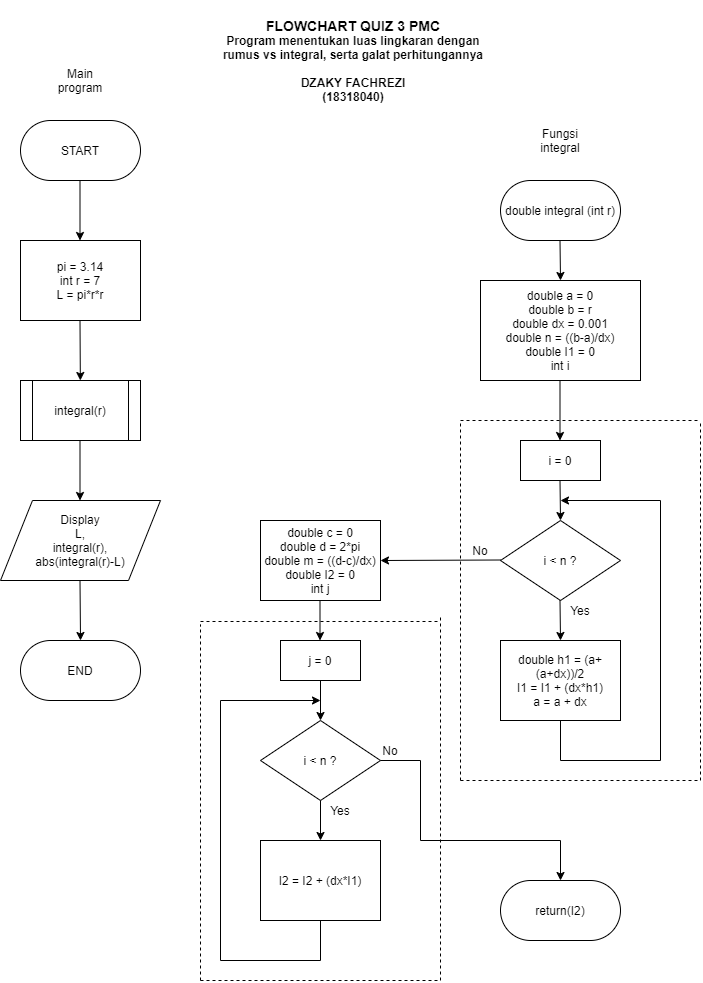

The diagram above was exported from draw.io. Its source (the exported page's mxGraphModel, read from the mxfile embedded in the PNG):
<mxGraphModel dx="1736" dy="964" grid="1" gridSize="10" guides="1" tooltips="1" connect="1" arrows="1" fold="1" page="1" pageScale="1" pageWidth="827" pageHeight="1169" math="0" shadow="0">
  <root>
    <mxCell id="0" />
    <mxCell id="1" parent="0" />
    <mxCell id="caghveQs8EhIh5qlNG1p-1" value="&lt;b&gt;&lt;font style=&quot;font-size: 14px&quot;&gt;FLOWCHART QUIZ 3 PMC&lt;/font&gt;&lt;br&gt;Program menentukan luas lingkaran dengan&lt;br&gt;rumus vs integral, serta galat perhitungannya&lt;br&gt;&lt;br&gt;DZAKY FACHREZI&lt;br&gt;(18318040)&lt;br&gt;&lt;/b&gt;" style="text;html=1;strokeColor=none;fillColor=none;align=center;verticalAlign=middle;whiteSpace=wrap;rounded=0;" vertex="1" parent="1">
      <mxGeometry x="273" width="280" height="120" as="geometry" />
    </mxCell>
    <mxCell id="caghveQs8EhIh5qlNG1p-2" value="START" style="rounded=1;whiteSpace=wrap;html=1;arcSize=50;" vertex="1" parent="1">
      <mxGeometry x="80" y="120" width="120" height="60" as="geometry" />
    </mxCell>
    <mxCell id="caghveQs8EhIh5qlNG1p-3" value="" style="endArrow=classic;html=1;" edge="1" parent="1">
      <mxGeometry width="50" height="50" relative="1" as="geometry">
        <mxPoint x="139.5" y="180" as="sourcePoint" />
        <mxPoint x="139.5" y="240" as="targetPoint" />
      </mxGeometry>
    </mxCell>
    <mxCell id="caghveQs8EhIh5qlNG1p-5" value="pi = 3.14&lt;br&gt;int r = 7&lt;br&gt;L = pi*r*r" style="rounded=0;whiteSpace=wrap;html=1;" vertex="1" parent="1">
      <mxGeometry x="80" y="240" width="120" height="80" as="geometry" />
    </mxCell>
    <mxCell id="caghveQs8EhIh5qlNG1p-6" value="" style="endArrow=classic;html=1;" edge="1" parent="1" target="caghveQs8EhIh5qlNG1p-7">
      <mxGeometry width="50" height="50" relative="1" as="geometry">
        <mxPoint x="139.5" y="320" as="sourcePoint" />
        <mxPoint x="139.5" y="380" as="targetPoint" />
      </mxGeometry>
    </mxCell>
    <mxCell id="caghveQs8EhIh5qlNG1p-7" value="integral(r)" style="shape=process;whiteSpace=wrap;html=1;backgroundOutline=1;" vertex="1" parent="1">
      <mxGeometry x="80" y="380" width="120" height="60" as="geometry" />
    </mxCell>
    <mxCell id="caghveQs8EhIh5qlNG1p-8" value="" style="endArrow=classic;html=1;" edge="1" parent="1">
      <mxGeometry width="50" height="50" relative="1" as="geometry">
        <mxPoint x="139.5" y="440" as="sourcePoint" />
        <mxPoint x="139.5" y="500" as="targetPoint" />
      </mxGeometry>
    </mxCell>
    <mxCell id="caghveQs8EhIh5qlNG1p-9" value="Display&lt;br&gt;L,&lt;br&gt;integral(r),&lt;br&gt;abs(integral(r)-L)" style="shape=parallelogram;perimeter=parallelogramPerimeter;whiteSpace=wrap;html=1;" vertex="1" parent="1">
      <mxGeometry x="60" y="500" width="160" height="80" as="geometry" />
    </mxCell>
    <mxCell id="caghveQs8EhIh5qlNG1p-10" value="" style="endArrow=classic;html=1;" edge="1" parent="1">
      <mxGeometry width="50" height="50" relative="1" as="geometry">
        <mxPoint x="139.5" y="580" as="sourcePoint" />
        <mxPoint x="140" y="640" as="targetPoint" />
      </mxGeometry>
    </mxCell>
    <mxCell id="caghveQs8EhIh5qlNG1p-11" value="END" style="rounded=1;whiteSpace=wrap;html=1;arcSize=50;" vertex="1" parent="1">
      <mxGeometry x="80" y="640" width="120" height="60" as="geometry" />
    </mxCell>
    <mxCell id="caghveQs8EhIh5qlNG1p-12" value="Main program" style="text;html=1;strokeColor=none;fillColor=none;align=center;verticalAlign=middle;whiteSpace=wrap;rounded=0;" vertex="1" parent="1">
      <mxGeometry x="110" y="60" width="60" height="40" as="geometry" />
    </mxCell>
    <mxCell id="caghveQs8EhIh5qlNG1p-13" value="Fungsi integral" style="text;html=1;strokeColor=none;fillColor=none;align=center;verticalAlign=middle;whiteSpace=wrap;rounded=0;" vertex="1" parent="1">
      <mxGeometry x="590" y="120" width="60" height="40" as="geometry" />
    </mxCell>
    <mxCell id="caghveQs8EhIh5qlNG1p-14" value="double integral (int r)" style="rounded=1;whiteSpace=wrap;html=1;arcSize=50;" vertex="1" parent="1">
      <mxGeometry x="560" y="180" width="120" height="60" as="geometry" />
    </mxCell>
    <mxCell id="caghveQs8EhIh5qlNG1p-15" value="" style="endArrow=classic;html=1;" edge="1" parent="1">
      <mxGeometry width="50" height="50" relative="1" as="geometry">
        <mxPoint x="619.5" y="240" as="sourcePoint" />
        <mxPoint x="620" y="280" as="targetPoint" />
      </mxGeometry>
    </mxCell>
    <mxCell id="caghveQs8EhIh5qlNG1p-16" value="double a = 0&lt;br&gt;double b = r&lt;br&gt;double dx = 0.001&lt;br&gt;double n = ((b-a)/dx)&lt;br&gt;double I1 = 0&lt;br&gt;int i" style="rounded=0;whiteSpace=wrap;html=1;" vertex="1" parent="1">
      <mxGeometry x="540" y="280" width="160" height="100" as="geometry" />
    </mxCell>
    <mxCell id="caghveQs8EhIh5qlNG1p-20" value="" style="endArrow=classic;html=1;" edge="1" parent="1">
      <mxGeometry width="50" height="50" relative="1" as="geometry">
        <mxPoint x="619.5" y="380" as="sourcePoint" />
        <mxPoint x="619.5" y="440" as="targetPoint" />
      </mxGeometry>
    </mxCell>
    <mxCell id="caghveQs8EhIh5qlNG1p-21" value="i = 0" style="rounded=0;whiteSpace=wrap;html=1;" vertex="1" parent="1">
      <mxGeometry x="580" y="440" width="80" height="40" as="geometry" />
    </mxCell>
    <mxCell id="caghveQs8EhIh5qlNG1p-22" value="i &amp;lt; n ?" style="rhombus;whiteSpace=wrap;html=1;" vertex="1" parent="1">
      <mxGeometry x="560" y="520" width="120" height="80" as="geometry" />
    </mxCell>
    <mxCell id="caghveQs8EhIh5qlNG1p-23" value="" style="endArrow=classic;html=1;" edge="1" parent="1">
      <mxGeometry width="50" height="50" relative="1" as="geometry">
        <mxPoint x="619.5" y="480" as="sourcePoint" />
        <mxPoint x="620" y="520" as="targetPoint" />
      </mxGeometry>
    </mxCell>
    <mxCell id="caghveQs8EhIh5qlNG1p-24" value="" style="endArrow=classic;html=1;" edge="1" parent="1">
      <mxGeometry width="50" height="50" relative="1" as="geometry">
        <mxPoint x="619.5" y="600" as="sourcePoint" />
        <mxPoint x="620" y="640" as="targetPoint" />
      </mxGeometry>
    </mxCell>
    <mxCell id="caghveQs8EhIh5qlNG1p-25" value="double h1 = (a+(a+dx))/2&lt;br&gt;I1 = I1 + (dx*h1)&lt;br&gt;a = a + dx" style="rounded=0;whiteSpace=wrap;html=1;" vertex="1" parent="1">
      <mxGeometry x="560" y="640" width="120" height="80" as="geometry" />
    </mxCell>
    <mxCell id="caghveQs8EhIh5qlNG1p-29" value="" style="endArrow=none;html=1;" edge="1" parent="1">
      <mxGeometry width="50" height="50" relative="1" as="geometry">
        <mxPoint x="620" y="760" as="sourcePoint" />
        <mxPoint x="620" y="720" as="targetPoint" />
      </mxGeometry>
    </mxCell>
    <mxCell id="caghveQs8EhIh5qlNG1p-30" value="" style="endArrow=none;html=1;" edge="1" parent="1">
      <mxGeometry width="50" height="50" relative="1" as="geometry">
        <mxPoint x="620" y="760" as="sourcePoint" />
        <mxPoint x="720" y="760" as="targetPoint" />
      </mxGeometry>
    </mxCell>
    <mxCell id="caghveQs8EhIh5qlNG1p-31" value="" style="endArrow=none;html=1;" edge="1" parent="1">
      <mxGeometry width="50" height="50" relative="1" as="geometry">
        <mxPoint x="720" y="760" as="sourcePoint" />
        <mxPoint x="720" y="500" as="targetPoint" />
      </mxGeometry>
    </mxCell>
    <mxCell id="caghveQs8EhIh5qlNG1p-32" value="" style="endArrow=classic;html=1;" edge="1" parent="1">
      <mxGeometry width="50" height="50" relative="1" as="geometry">
        <mxPoint x="720" y="500" as="sourcePoint" />
        <mxPoint x="620" y="500" as="targetPoint" />
      </mxGeometry>
    </mxCell>
    <mxCell id="caghveQs8EhIh5qlNG1p-33" value="Yes" style="text;html=1;strokeColor=none;fillColor=none;align=center;verticalAlign=middle;whiteSpace=wrap;rounded=0;" vertex="1" parent="1">
      <mxGeometry x="620" y="600" width="40" height="20" as="geometry" />
    </mxCell>
    <mxCell id="caghveQs8EhIh5qlNG1p-34" value="" style="endArrow=classic;html=1;entryX=1;entryY=0.5;entryDx=0;entryDy=0;" edge="1" parent="1" target="caghveQs8EhIh5qlNG1p-40">
      <mxGeometry width="50" height="50" relative="1" as="geometry">
        <mxPoint x="560" y="559.5" as="sourcePoint" />
        <mxPoint x="480" y="560" as="targetPoint" />
      </mxGeometry>
    </mxCell>
    <mxCell id="caghveQs8EhIh5qlNG1p-35" value="No" style="text;html=1;strokeColor=none;fillColor=none;align=center;verticalAlign=middle;whiteSpace=wrap;rounded=0;" vertex="1" parent="1">
      <mxGeometry x="520" y="540" width="40" height="20" as="geometry" />
    </mxCell>
    <mxCell id="caghveQs8EhIh5qlNG1p-36" value="" style="endArrow=none;dashed=1;html=1;" edge="1" parent="1">
      <mxGeometry width="50" height="50" relative="1" as="geometry">
        <mxPoint x="520" y="780" as="sourcePoint" />
        <mxPoint x="520" y="420" as="targetPoint" />
      </mxGeometry>
    </mxCell>
    <mxCell id="caghveQs8EhIh5qlNG1p-37" value="" style="endArrow=none;dashed=1;html=1;" edge="1" parent="1">
      <mxGeometry width="50" height="50" relative="1" as="geometry">
        <mxPoint x="520" y="780" as="sourcePoint" />
        <mxPoint x="760" y="780" as="targetPoint" />
      </mxGeometry>
    </mxCell>
    <mxCell id="caghveQs8EhIh5qlNG1p-38" value="" style="endArrow=none;dashed=1;html=1;" edge="1" parent="1">
      <mxGeometry width="50" height="50" relative="1" as="geometry">
        <mxPoint x="760" y="780" as="sourcePoint" />
        <mxPoint x="760" y="420" as="targetPoint" />
      </mxGeometry>
    </mxCell>
    <mxCell id="caghveQs8EhIh5qlNG1p-39" value="" style="endArrow=none;dashed=1;html=1;" edge="1" parent="1">
      <mxGeometry width="50" height="50" relative="1" as="geometry">
        <mxPoint x="520" y="420" as="sourcePoint" />
        <mxPoint x="760" y="420" as="targetPoint" />
      </mxGeometry>
    </mxCell>
    <mxCell id="caghveQs8EhIh5qlNG1p-40" value="double c = 0&lt;br&gt;double d = 2*pi&lt;br&gt;double m = ((d-c)/dx)&lt;br&gt;double I2 = 0&lt;br&gt;int j" style="rounded=0;whiteSpace=wrap;html=1;" vertex="1" parent="1">
      <mxGeometry x="320" y="520" width="120" height="80" as="geometry" />
    </mxCell>
    <mxCell id="caghveQs8EhIh5qlNG1p-41" value="" style="endArrow=classic;html=1;" edge="1" parent="1">
      <mxGeometry width="50" height="50" relative="1" as="geometry">
        <mxPoint x="379.5" y="600" as="sourcePoint" />
        <mxPoint x="379.5" y="640" as="targetPoint" />
      </mxGeometry>
    </mxCell>
    <mxCell id="caghveQs8EhIh5qlNG1p-42" value="j = 0" style="rounded=0;whiteSpace=wrap;html=1;" vertex="1" parent="1">
      <mxGeometry x="340" y="640" width="80" height="40" as="geometry" />
    </mxCell>
    <mxCell id="caghveQs8EhIh5qlNG1p-43" value="i &amp;lt; n ?" style="rhombus;whiteSpace=wrap;html=1;" vertex="1" parent="1">
      <mxGeometry x="320" y="720" width="120" height="80" as="geometry" />
    </mxCell>
    <mxCell id="caghveQs8EhIh5qlNG1p-47" value="" style="endArrow=classic;html=1;entryX=0.5;entryY=0;entryDx=0;entryDy=0;" edge="1" parent="1" target="caghveQs8EhIh5qlNG1p-43">
      <mxGeometry width="50" height="50" relative="1" as="geometry">
        <mxPoint x="380" y="680" as="sourcePoint" />
        <mxPoint x="430" y="630" as="targetPoint" />
      </mxGeometry>
    </mxCell>
    <mxCell id="caghveQs8EhIh5qlNG1p-48" value="" style="endArrow=classic;html=1;" edge="1" parent="1">
      <mxGeometry width="50" height="50" relative="1" as="geometry">
        <mxPoint x="380" y="800" as="sourcePoint" />
        <mxPoint x="380" y="840" as="targetPoint" />
      </mxGeometry>
    </mxCell>
    <mxCell id="caghveQs8EhIh5qlNG1p-49" value="I2 = I2 + (dx*I1)" style="rounded=0;whiteSpace=wrap;html=1;" vertex="1" parent="1">
      <mxGeometry x="320" y="840" width="120" height="80" as="geometry" />
    </mxCell>
    <mxCell id="caghveQs8EhIh5qlNG1p-50" value="Yes" style="text;html=1;strokeColor=none;fillColor=none;align=center;verticalAlign=middle;whiteSpace=wrap;rounded=0;" vertex="1" parent="1">
      <mxGeometry x="380" y="800" width="40" height="20" as="geometry" />
    </mxCell>
    <mxCell id="caghveQs8EhIh5qlNG1p-51" value="" style="endArrow=none;html=1;" edge="1" parent="1">
      <mxGeometry width="50" height="50" relative="1" as="geometry">
        <mxPoint x="380" y="960" as="sourcePoint" />
        <mxPoint x="380" y="920" as="targetPoint" />
      </mxGeometry>
    </mxCell>
    <mxCell id="caghveQs8EhIh5qlNG1p-52" value="" style="endArrow=none;html=1;" edge="1" parent="1">
      <mxGeometry width="50" height="50" relative="1" as="geometry">
        <mxPoint x="280" y="960" as="sourcePoint" />
        <mxPoint x="380" y="960" as="targetPoint" />
      </mxGeometry>
    </mxCell>
    <mxCell id="caghveQs8EhIh5qlNG1p-53" value="" style="endArrow=none;html=1;" edge="1" parent="1">
      <mxGeometry width="50" height="50" relative="1" as="geometry">
        <mxPoint x="280" y="960" as="sourcePoint" />
        <mxPoint x="280" y="700" as="targetPoint" />
      </mxGeometry>
    </mxCell>
    <mxCell id="caghveQs8EhIh5qlNG1p-54" value="" style="endArrow=classic;html=1;" edge="1" parent="1">
      <mxGeometry width="50" height="50" relative="1" as="geometry">
        <mxPoint x="280" y="700" as="sourcePoint" />
        <mxPoint x="380" y="700" as="targetPoint" />
      </mxGeometry>
    </mxCell>
    <mxCell id="caghveQs8EhIh5qlNG1p-55" value="" style="endArrow=none;html=1;" edge="1" parent="1">
      <mxGeometry width="50" height="50" relative="1" as="geometry">
        <mxPoint x="440" y="760" as="sourcePoint" />
        <mxPoint x="480" y="760" as="targetPoint" />
      </mxGeometry>
    </mxCell>
    <mxCell id="caghveQs8EhIh5qlNG1p-56" value="" style="endArrow=none;html=1;" edge="1" parent="1">
      <mxGeometry width="50" height="50" relative="1" as="geometry">
        <mxPoint x="480" y="840" as="sourcePoint" />
        <mxPoint x="480" y="760" as="targetPoint" />
      </mxGeometry>
    </mxCell>
    <mxCell id="caghveQs8EhIh5qlNG1p-57" value="" style="endArrow=none;html=1;" edge="1" parent="1">
      <mxGeometry width="50" height="50" relative="1" as="geometry">
        <mxPoint x="480" y="840" as="sourcePoint" />
        <mxPoint x="620" y="840" as="targetPoint" />
      </mxGeometry>
    </mxCell>
    <mxCell id="caghveQs8EhIh5qlNG1p-58" value="" style="endArrow=classic;html=1;" edge="1" parent="1">
      <mxGeometry width="50" height="50" relative="1" as="geometry">
        <mxPoint x="620" y="840" as="sourcePoint" />
        <mxPoint x="620" y="880" as="targetPoint" />
      </mxGeometry>
    </mxCell>
    <mxCell id="caghveQs8EhIh5qlNG1p-59" value="No" style="text;html=1;strokeColor=none;fillColor=none;align=center;verticalAlign=middle;whiteSpace=wrap;rounded=0;" vertex="1" parent="1">
      <mxGeometry x="430" y="740" width="40" height="20" as="geometry" />
    </mxCell>
    <mxCell id="caghveQs8EhIh5qlNG1p-60" value="" style="endArrow=none;dashed=1;html=1;" edge="1" parent="1">
      <mxGeometry width="50" height="50" relative="1" as="geometry">
        <mxPoint x="260" y="980" as="sourcePoint" />
        <mxPoint x="260" y="624" as="targetPoint" />
      </mxGeometry>
    </mxCell>
    <mxCell id="caghveQs8EhIh5qlNG1p-61" value="" style="endArrow=none;dashed=1;html=1;" edge="1" parent="1">
      <mxGeometry width="50" height="50" relative="1" as="geometry">
        <mxPoint x="260" y="980" as="sourcePoint" />
        <mxPoint x="500" y="980" as="targetPoint" />
      </mxGeometry>
    </mxCell>
    <mxCell id="caghveQs8EhIh5qlNG1p-62" value="" style="endArrow=none;dashed=1;html=1;" edge="1" parent="1">
      <mxGeometry width="50" height="50" relative="1" as="geometry">
        <mxPoint x="500" y="980" as="sourcePoint" />
        <mxPoint x="500" y="615" as="targetPoint" />
      </mxGeometry>
    </mxCell>
    <mxCell id="caghveQs8EhIh5qlNG1p-64" value="" style="endArrow=none;dashed=1;html=1;" edge="1" parent="1">
      <mxGeometry width="50" height="50" relative="1" as="geometry">
        <mxPoint x="260" y="621" as="sourcePoint" />
        <mxPoint x="500" y="621" as="targetPoint" />
      </mxGeometry>
    </mxCell>
    <mxCell id="caghveQs8EhIh5qlNG1p-66" value="return(I2)" style="rounded=1;whiteSpace=wrap;html=1;arcSize=50;" vertex="1" parent="1">
      <mxGeometry x="560" y="880" width="120" height="60" as="geometry" />
    </mxCell>
  </root>
</mxGraphModel>